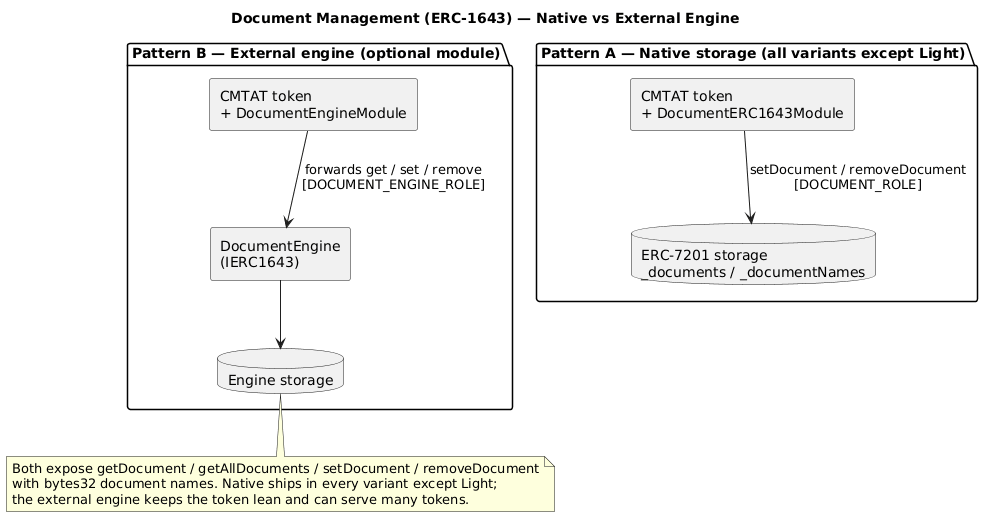

The diagram above was rendered by PlantUML. Its source (embedded in the PNG):
@startuml
title Document Management (ERC-1643) — Native vs External Engine
skinparam backgroundColor #FFFFFF
skinparam shadowing false
skinparam componentStyle rectangle

package "Pattern A — Native storage (all variants except Light)" {
  [CMTAT token\n+ DocumentERC1643Module] as A
  database "ERC-7201 storage\n_documents / _documentNames" as ADB
  A --> ADB : setDocument / removeDocument\n[DOCUMENT_ROLE]
}

package "Pattern B — External engine (optional module)" {
  [CMTAT token\n+ DocumentEngineModule] as B
  [DocumentEngine\n(IERC1643)] as ENG
  database "Engine storage" as BDB
  B --> ENG : forwards get / set / remove\n[DOCUMENT_ENGINE_ROLE]
  ENG --> BDB
}

note bottom
  Both expose getDocument / getAllDocuments / setDocument / removeDocument
  with bytes32 document names. Native ships in every variant except Light;
  the external engine keeps the token lean and can serve many tokens.
end note
@enduml